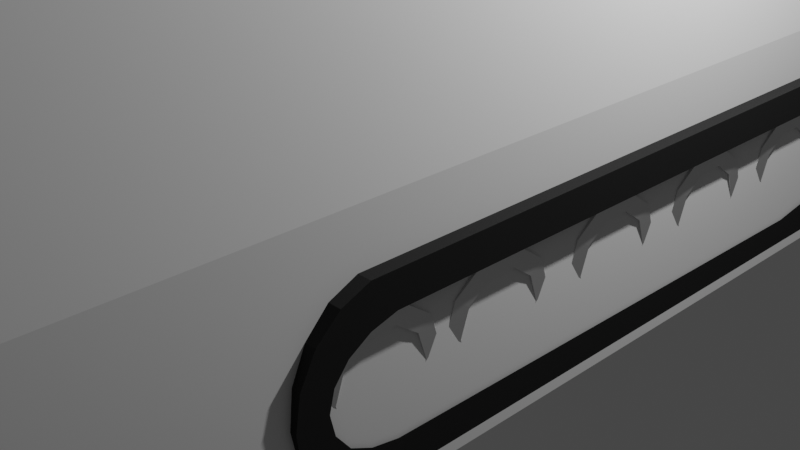 # Source: GGJ_TractorBLEND.blend  (saved by Blender 2.91.10; exported with 4.5.12 LTS)
import bpy
from mathutils import Matrix  # noqa: F401  (used for matrix-valued properties, if any)

bpy.ops.wm.read_factory_settings(use_empty=True)
scene = bpy.context.scene
scene.name = 'Scene'

# ---- collections
col_collection = bpy.data.collections.new('Collection'); scene.collection.children.link(col_collection)

# ---- images (referenced by path relative to the original .blend; pixels are not part of the script)
import os
ASSET_DIR = os.environ.get("B2B_ASSET_DIR", "")  # directory of the original .blend (textures are referenced by path, not embedded)
HERE = os.path.dirname(os.path.abspath(__file__))  # packed textures are extracted next to this script under _unpacked/

def load_image(name, relpath, width, height, colorspace="sRGB"):
    """Load a texture the original file referenced (path relative to the .blend, or extracted next to this script)."""
    p = next((c for c in (os.path.join(HERE, relpath), os.path.join(ASSET_DIR, relpath)) if relpath and os.path.exists(c)), "")
    if p:
        img = bpy.data.images.load(p, check_existing=True)
        img.name = name
    else:  # same state as the original file: an image datablock whose file is absent (Cycles renders it pink)
        img = bpy.data.images.new(name, width, height)
        img.source = "FILE"
        img.filepath = "//" + (relpath or name)
    img.colorspace_settings.name = colorspace
    return img
img_ggj_tractordifftex_png = load_image('GGJ_TractorDiffTEX.png', 'GGJ_TractorDiffTEX.png', 1024, 1024, 'sRGB')

# ---- materials (node trees are filled in below, after node groups)
mat_material = bpy.data.materials.new('Material')
mat_material.alpha_threshold = 0.0
mat_material.use_transparent_shadow = False
mat_material.line_color = (0.0, 0.0, 0.0, 1.0)
mat_uppertractor = bpy.data.materials.new('UpperTractor')
mat_uppertractor.use_transparent_shadow = False
mat_lowertractor = bpy.data.materials.new('LowerTractor')
mat_lowertractor.use_transparent_shadow = False
mat_rims = bpy.data.materials.new('Rims')
mat_rims.use_transparent_shadow = False
mat_tracks = bpy.data.materials.new('Tracks')
mat_tracks.use_transparent_shadow = False

# ---- material node trees
mat_material.use_nodes = True; mat_material.node_tree.nodes.clear()
_N = mat_material.node_tree.nodes; _L = mat_material.node_tree.links
n0 = _N.new('ShaderNodeOutputMaterial'); n0.name = 'Material Output'; n0.location = (300, 300)
n1 = _N.new('ShaderNodeBsdfPrincipled'); n1.name = 'Principled BSDF'; n1.location = (10, 300)
n1.distribution = 'GGX'
n1.subsurface_method = 'BURLEY'
n1.inputs[2].default_value = 0.4
n1.inputs[3].default_value = 1.45
n1.inputs[27].default_value = (0.0, 0.0, 0.0, 1.0)
n1.inputs[28].default_value = 1.0
_L.new(n1.outputs[0], n0.inputs[0])
n0.is_active_output = True
mat_uppertractor.use_nodes = True; mat_uppertractor.node_tree.nodes.clear()
_N = mat_uppertractor.node_tree.nodes; _L = mat_uppertractor.node_tree.links
n0 = _N.new('ShaderNodeBsdfPrincipled'); n0.name = 'Principled BSDF'; n0.location = (10, 300)
n0.distribution = 'GGX'
n0.subsurface_method = 'BURLEY'
n0.inputs[3].default_value = 1.45
n0.inputs[27].default_value = (0.0, 0.0, 0.0, 1.0)
n0.inputs[28].default_value = 1.0
n1 = _N.new('ShaderNodeOutputMaterial'); n1.name = 'Material Output'; n1.location = (300, 300)
n2 = _N.new('ShaderNodeTexImage'); n2.name = 'Image Texture'; n2.location = (-280, 280)
n2.image = img_ggj_tractordifftex_png
_L.new(n0.outputs[0], n1.inputs[0])
_L.new(n2.outputs[0], n0.inputs[0])
n1.is_active_output = True
mat_lowertractor.use_nodes = True; mat_lowertractor.node_tree.nodes.clear()
_N = mat_lowertractor.node_tree.nodes; _L = mat_lowertractor.node_tree.links
n0 = _N.new('ShaderNodeBsdfPrincipled'); n0.name = 'Principled BSDF'; n0.location = (10, 300)
n0.distribution = 'GGX'
n0.subsurface_method = 'BURLEY'
n0.inputs[0].default_value = (0.008076, 0.008076, 0.008076, 1.0)
n0.inputs[2].default_value = 0.8688
n0.inputs[3].default_value = 1.45
n0.inputs[13].default_value = 0.4787
n0.inputs[27].default_value = (0.0, 0.0, 0.0, 1.0)
n0.inputs[28].default_value = 1.0
n1 = _N.new('ShaderNodeOutputMaterial'); n1.name = 'Material Output'; n1.location = (300, 300)
_L.new(n0.outputs[0], n1.inputs[0])
n1.is_active_output = True
mat_rims.use_nodes = True; mat_rims.node_tree.nodes.clear()
_N = mat_rims.node_tree.nodes; _L = mat_rims.node_tree.links
n0 = _N.new('ShaderNodeBsdfPrincipled'); n0.name = 'Principled BSDF'; n0.location = (10, 300)
n0.distribution = 'GGX'
n0.subsurface_method = 'BURLEY'
n0.inputs[1].default_value = 0.9078
n0.inputs[2].default_value = 0.3865
n0.inputs[3].default_value = 1.45
n0.inputs[13].default_value = 0.6773
n0.inputs[27].default_value = (0.0, 0.0, 0.0, 1.0)
n0.inputs[28].default_value = 1.0
n1 = _N.new('ShaderNodeOutputMaterial'); n1.name = 'Material Output'; n1.location = (300, 300)
_L.new(n0.outputs[0], n1.inputs[0])
n1.is_active_output = True
mat_tracks.use_nodes = True; mat_tracks.node_tree.nodes.clear()
_N = mat_tracks.node_tree.nodes; _L = mat_tracks.node_tree.links
n0 = _N.new('ShaderNodeBsdfPrincipled'); n0.name = 'Principled BSDF'; n0.location = (10, 300)
n0.distribution = 'GGX'
n0.subsurface_method = 'BURLEY'
n0.inputs[0].default_value = (0.01739, 0.01739, 0.01739, 1.0)
n0.inputs[2].default_value = 0.9539
n0.inputs[3].default_value = 1.45
n0.inputs[13].default_value = 0.1738
n0.inputs[27].default_value = (0.0, 0.0, 0.0, 1.0)
n0.inputs[28].default_value = 1.0
n1 = _N.new('ShaderNodeOutputMaterial'); n1.name = 'Material Output'; n1.location = (300, 300)
_L.new(n0.outputs[0], n1.inputs[0])
n1.is_active_output = True

# ---- world
world_world = bpy.data.worlds.new('World'); scene.world = world_world
world_world.use_nodes = True; world_world.node_tree.nodes.clear()
_N = world_world.node_tree.nodes; _L = world_world.node_tree.links
n0 = _N.new('ShaderNodeOutputWorld'); n0.name = 'World Output'; n0.location = (300, 300)
n1 = _N.new('ShaderNodeBackground'); n1.name = 'Background'; n1.location = (10, 300)
n1.inputs[0].default_value = (0.05088, 0.05088, 0.05088, 1.0)
_L.new(n1.outputs[0], n0.inputs[0])
n0.is_active_output = True
world_world.color = (0.05088, 0.05088, 0.05088)
world_world.use_sun_shadow = False
world_world.sun_shadow_jitter_overblur = 0.0

# ---- cameras
cam_camera = bpy.data.cameras.new('Camera')
cam_camera.clip_end = 100.0
cam_camera.ortho_scale = 7.314

# ---- lights
light_light = bpy.data.lights.new('Light', 'POINT')
light_light.transmission_factor = 0.0
light_light.energy = 1000.0
light_light.shadow_soft_size = 0.1
light_light.shadow_maximum_resolution = 0.006
light_light.use_absolute_resolution = True

# ---- meshes
me_cube = bpy.data.meshes.new('Cube')
me_cube.from_pydata([(2.839, 5.677, 2.124), (3.0, 6.0, 0.0), (2.839, -5.677, 2.124), (3.0, -6.0, 0.0), (-2.839, 5.677, 2.124), (-3.0, 6.0, 0.0), (-2.839, -5.677, 2.124), (-3.0, -6.0, 0.0), (2.446, 5.034, 4.261), (2.446, -5.125, 4.261), (-2.634, 5.034, 4.261), (-2.634, -5.125, 4.261)], [], [(0, 4, 10, 8), (3, 2, 6, 7), (7, 6, 4, 5), (5, 1, 3, 7), (1, 0, 2, 3), (5, 4, 0, 1), (8, 10, 11, 9), (6, 2, 9, 11), (4, 6, 11, 10), (2, 0, 8, 9)])
_uv = me_cube.uv_layers.new(name='UVMap')
_uv.uv.foreach_set('vector', [0.5112, 0.5, 0.5112, 0.25, 0.625, 0.25, 0.625, 0.5, 0.375, 0.75, 0.5112, 0.75, 0.5112, 1.0, 0.375, 1.0, 0.375, 0.0, 0.5112, 0.0, 0.5112, 0.25, 0.375, 0.25, 0.125, 0.5, 0.375, 0.5, 0.375, 0.75, 0.125, 0.75, 0.375, 0.5, 0.5112, 0.5, 0.5112, 0.75, 0.375, 0.75, 0.375, 0.25, 0.5112, 0.25, 0.5112, 0.5, 0.375, 0.5, 0.625, 0.5, 0.875, 0.5, 0.875, 0.75, 0.625, 0.75, 0.5112, 1.0, 0.5112, 0.75, 0.625, 0.75, 0.625, 1.0, 0.5112, 0.25, 0.5112, 0.0, 0.625, 0.0, 0.625, 0.25, 0.5112, 0.75, 0.5112, 0.5, 0.625, 0.5, 0.625, 0.75])
me_cube.materials.append(mat_material)
me_cube.use_remesh_preserve_volume = False
me_cube.use_remesh_preserve_attributes = False
me_cube.use_mirror_vertex_groups = False
me_cube.update()
me_cube_001 = bpy.data.meshes.new('Cube.001')
me_cube_001.from_pydata([(7.857e-17, -3.894, 2.157), (7.857e-17, 3.186, 2.306), (1.817, 3.186, 2.306), (1.817, -3.894, 2.157), (1.74, -3.474, 0.6739), (1.817, -3.948, 1.803), (1.74, 3.308, 0.6739), (1.817, 3.428, 1.803), (0.0, 3.308, 0.6739), (0.0, 3.428, 1.803), (0.0, -3.474, 0.6739), (0.0, -3.948, 1.803), (7.857e-17, 3.799, 2.306), (1.817, 3.799, 2.306), (1.817, 3.812, 1.803), (0.0, 3.812, 1.803), (1.817, 3.428, 0.8204), (1.817, -3.64, 0.8204), (0.0, -3.64, 0.8204), (0.0, 3.428, 0.8204), (0.0, -4.003, 2.062), (0.0, -0.9826, 2.123), (1.919, -0.9826, 2.123), (1.919, -4.003, 2.062), (0.0, 3.799, 2.211), (1.919, 3.799, 2.211), (0.0, -0.1961, 2.138), (1.919, -0.1961, 2.138), (0.0, -4.125, 2.334), (0.0, -0.9826, 2.409), (1.919, -0.9826, 2.409), (1.919, -4.125, 2.334), (0.0, -3.437, 4.615), (0.0, -1.149, 4.644), (1.662, -1.149, 4.644), (1.662, -3.437, 4.615), (0.0, -3.261, 4.816), (0.0, -1.326, 4.965), (1.504, -1.326, 4.959), (1.577, -3.261, 4.83), (0.0, -1.005, 3.344), (1.919, -1.005, 3.344), (0.0, -0.2186, 3.358), (1.919, -0.2186, 3.358), (0.0, -0.9328, 3.533), (1.736, -0.9328, 3.533), (0.0, -0.2979, 3.485), (1.736, -0.2979, 3.485), (0.0, 3.862, 2.999), (1.919, 3.862, 2.999), (0.0, -0.1961, 2.957), (1.919, -0.1961, 2.957), (0.0, 3.586, 4.857), (1.64, 3.586, 4.857), (0.0, -0.1637, 4.823), (1.64, -0.1637, 4.823), (2.924, -2.361, 0.8548), (2.924, -2.466, 1.179), (2.924, -2.742, 1.379), (2.924, -3.083, 1.379), (2.924, -3.358, 1.179), (2.924, -3.464, 0.8548), (2.924, -3.358, 0.5307), (2.924, -3.083, 0.3303), (2.924, -2.742, 0.3303), (2.924, -2.466, 0.5307), (2.924, -1.237, 0.8548), (2.924, -1.342, 1.179), (2.924, -1.618, 1.379), (2.924, -1.959, 1.379), (2.924, -2.235, 1.179), (2.924, -2.34, 0.8548), (2.924, -2.235, 0.5307), (2.924, -1.959, 0.3303), (2.924, -1.618, 0.3303), (2.924, -1.342, 0.5307), (2.924, 0.07145, 0.8548), (2.924, -0.03388, 1.179), (2.924, -0.3096, 1.379), (2.924, -0.6505, 1.379), (2.924, -0.9263, 1.179), (2.924, -1.032, 0.8548), (2.924, -0.9263, 0.5307), (2.924, -0.6505, 0.3303), (2.924, -0.3096, 0.3303), (2.924, -0.03388, 0.5307), (2.924, 2.662, 0.8548), (2.924, 2.557, 1.179), (2.924, 2.281, 1.379), (2.924, 1.94, 1.379), (2.924, 1.664, 1.179), (2.924, 1.559, 0.8548), (2.924, 1.664, 0.5307), (2.924, 1.94, 0.3303), (2.924, 2.281, 0.3303), (2.924, 2.557, 0.5307), (2.924, 1.367, 0.8548), (2.924, 1.261, 1.179), (2.924, 0.9857, 1.379), (2.924, 0.6448, 1.379), (2.924, 0.3691, 1.179), (2.924, 0.2637, 0.8548), (2.924, 0.3691, 0.5307), (2.924, 0.6448, 0.3303), (2.924, 0.9857, 0.3303), (2.924, 1.261, 0.5307), (2.924, 3.784, 0.9207), (2.924, 3.506, 1.09), (2.924, 3.431, 1.406), (2.924, 3.185, 1.194), (2.924, 2.861, 1.221), (2.924, 2.986, 0.9207), (2.924, 2.861, 0.6208), (2.924, 3.185, 0.6471), (2.924, 3.431, 0.4355), (2.924, 3.506, 0.7516), (2.993, 4.025, 0.978), (2.993, 3.98, 1.262), (2.993, 3.85, 1.49), (2.993, 3.65, 1.626), (2.993, 3.405, 1.679), (2.993, -3.049, 1.679), (2.993, -3.293, 1.578), (2.993, -3.493, 1.389), (2.993, -3.623, 1.134), (2.993, -3.668, 0.8433), (2.993, -3.623, 0.5529), (2.993, -3.493, 0.2976), (2.993, -3.298, 0.1512), (2.993, -3.044, 0.07735), (2.993, 2.254, 0.007256), (2.993, 3.65, 0.3169), (2.993, 3.85, 0.4391), (2.993, 3.98, 0.6944), (2.581, -2.361, 0.8548), (2.581, -2.466, 1.179), (2.581, -2.742, 1.379), (2.581, -3.083, 1.379), (2.581, -3.358, 1.179), (2.581, -3.464, 0.8548), (2.581, -3.358, 0.5307), (2.581, -3.083, 0.3303), (2.581, -2.742, 0.3303), (2.581, -2.466, 0.5307), (2.581, -1.237, 0.8548), (2.581, -1.342, 1.179), (2.581, -1.618, 1.379), (2.581, -1.959, 1.379), (2.581, -2.235, 1.179), (2.581, -2.34, 0.8548), (2.581, -2.235, 0.5307), (2.581, -1.959, 0.3303), (2.581, -1.618, 0.3303), (2.581, -1.342, 0.5307), (2.581, 0.07145, 0.8548), (2.581, -0.03388, 1.179), (2.581, -0.3096, 1.379), (2.581, -0.6505, 1.379), (2.581, -0.9263, 1.179), (2.581, -1.032, 0.8548), (2.581, -0.9263, 0.5307), (2.581, -0.6505, 0.3303), (2.581, -0.3096, 0.3303), (2.581, -0.03388, 0.5307), (2.581, 2.662, 0.8548), (2.581, 2.557, 1.179), (2.581, 2.281, 1.379), (2.581, 1.94, 1.379), (2.581, 1.664, 1.179), (2.581, 1.559, 0.8548), (2.581, 1.664, 0.5307), (2.581, 1.94, 0.3303), (2.581, 2.281, 0.3303), (2.581, 2.557, 0.5307), (2.581, 1.367, 0.8548), (2.581, 1.261, 1.179), (2.581, 0.9857, 1.379), (2.581, 0.6448, 1.379), (2.581, 0.3691, 1.179), (2.581, 0.2637, 0.8548), (2.581, 0.3691, 0.5307), (2.581, 0.6448, 0.3303), (2.581, 0.9857, 0.3303), (2.581, 1.261, 0.5307), (2.581, 3.784, 0.9207), (2.581, 3.506, 1.09), (2.581, 3.431, 1.406), (2.581, 3.185, 1.194), (2.581, 2.861, 1.221), (2.581, 2.986, 0.9207), (2.581, 2.861, 0.6208), (2.581, 3.185, 0.6471), (2.581, 3.431, 0.4355), (2.581, 3.506, 0.7516), (2.432, -2.792, 0.8548), (2.432, -2.815, 0.9255), (2.432, -2.875, 0.9692), (2.432, -2.949, 0.9692), (2.432, -3.009, 0.9255), (2.432, -3.032, 0.8548), (2.432, -3.009, 0.7841), (2.432, -2.949, 0.7404), (2.432, -2.875, 0.7404), (2.432, -2.815, 0.7841), (2.432, -1.668, 0.8548), (2.432, -1.691, 0.9255), (2.432, -1.751, 0.9692), (2.432, -1.826, 0.9692), (2.432, -1.886, 0.9255), (2.432, -1.909, 0.8548), (2.432, -1.886, 0.7841), (2.432, -1.826, 0.7404), (2.432, -1.751, 0.7404), (2.432, -1.691, 0.7841), (2.432, -0.3598, 0.8548), (2.432, -0.3827, 0.9255), (2.432, -0.4429, 0.9692), (2.432, -0.5172, 0.9692), (2.432, -0.5774, 0.9255), (2.432, -0.6004, 0.8548), (2.432, -0.5774, 0.7841), (2.432, -0.5172, 0.7404), (2.432, -0.4429, 0.7404), (2.432, -0.3827, 0.7841), (2.432, 2.231, 0.8548), (2.432, 2.208, 0.9255), (2.432, 2.148, 0.9692), (2.432, 2.073, 0.9692), (2.432, 2.013, 0.9255), (2.432, 1.99, 0.8548), (2.432, 2.013, 0.7841), (2.432, 2.073, 0.7404), (2.432, 2.148, 0.7404), (2.432, 2.208, 0.7841), (2.432, 0.9356, 0.8548), (2.432, 0.9126, 0.9255), (2.432, 0.8524, 0.9692), (2.432, 0.7781, 0.9692), (2.432, 0.7179, 0.9255), (2.432, 0.695, 0.8548), (2.432, 0.7179, 0.7841), (2.432, 0.7781, 0.7404), (2.432, 0.8524, 0.7404), (2.432, 0.9126, 0.7841), (2.432, 3.385, 0.9207), (2.432, 3.358, 0.9821), (2.432, 3.308, 1.027), (2.432, 3.241, 1.02), (2.432, 3.183, 0.9862), (2.432, 3.169, 0.9207), (2.432, 3.183, 0.8553), (2.432, 3.241, 0.8214), (2.432, 3.308, 0.8149), (2.432, 3.358, 0.8594), (1.407, -2.792, 0.8548), (1.407, -2.815, 0.9255), (1.407, -2.875, 0.9692), (1.407, -2.949, 0.9692), (1.407, -3.009, 0.9255), (1.407, -3.032, 0.8548), (1.407, -3.009, 0.7841), (1.407, -2.949, 0.7404), (1.407, -2.875, 0.7404), (1.407, -2.815, 0.7841), (1.407, -1.668, 0.8548), (1.407, -1.691, 0.9255), (1.407, -1.751, 0.9692), (1.407, -1.826, 0.9692), (1.407, -1.886, 0.9255), (1.407, -1.909, 0.8548), (1.407, -1.886, 0.7841), (1.407, -1.826, 0.7404), (1.407, -1.751, 0.7404), (1.407, -1.691, 0.7841), (1.407, -0.3598, 0.8548), (1.407, -0.3827, 0.9255), (1.407, -0.4429, 0.9692), (1.407, -0.5172, 0.9692), (1.407, -0.5774, 0.9255), (1.407, -0.6004, 0.8548), (1.407, -0.5774, 0.7841), (1.407, -0.5172, 0.7404), (1.407, -0.4429, 0.7404), (1.407, -0.3827, 0.7841), (1.407, 2.231, 0.8548), (1.407, 2.208, 0.9255), (1.407, 2.148, 0.9692), (1.407, 2.073, 0.9692), (1.407, 2.013, 0.9255), (1.407, 1.99, 0.8548), (1.407, 2.013, 0.7841), (1.407, 2.073, 0.7404), (1.407, 2.148, 0.7404), (1.407, 2.208, 0.7841), (1.407, 0.9356, 0.8548), (1.407, 0.9126, 0.9255), (1.407, 0.8524, 0.9692), (1.407, 0.7781, 0.9692), (1.407, 0.7179, 0.9255), (1.407, 0.695, 0.8548), (1.407, 0.7179, 0.7841), (1.407, 0.7781, 0.7404), (1.407, 0.8524, 0.7404), (1.407, 0.9126, 0.7841), (1.407, 3.385, 0.9207), (1.407, 3.36, 0.9838), (1.407, 3.308, 1.027), (1.407, 3.24, 1.023), (1.407, 3.183, 0.9862), (1.407, 3.166, 0.9207), (1.407, 3.183, 0.8553), (1.407, 3.24, 0.8187), (1.407, 3.308, 0.8149), (1.407, 3.36, 0.8577), (1.825, 4.025, 0.978), (1.825, 3.98, 1.262), (1.825, 3.85, 1.49), (1.825, 3.65, 1.626), (1.825, 3.405, 1.679), (1.825, -3.049, 1.679), (1.825, -3.293, 1.578), (1.825, -3.493, 1.389), (1.825, -3.623, 1.134), (1.825, -3.668, 0.8433), (1.825, -3.623, 0.5529), (1.825, -3.493, 0.2976), (1.825, -3.298, 0.1512), (1.825, -3.044, 0.07735), (1.825, 2.254, 0.007256), (1.825, 3.65, 0.3169), (1.825, 3.85, 0.4391), (1.825, 3.98, 0.6944), (2.937, -2.517, 0.8548), (2.937, -2.592, 1.087), (2.937, -2.79, 1.231), (2.937, -3.034, 1.231), (2.937, -3.232, 1.087), (2.937, -3.307, 0.8548), (2.937, -3.232, 0.6225), (2.937, -3.034, 0.4789), (2.937, -2.79, 0.4789), (2.937, -2.592, 0.6225), (2.937, -1.393, 0.8548), (2.937, -1.469, 1.087), (2.937, -1.666, 1.231), (2.937, -1.911, 1.231), (2.937, -2.108, 1.087), (2.937, -2.184, 0.8548), (2.937, -2.108, 0.6225), (2.937, -1.911, 0.4789), (2.937, -1.666, 0.4789), (2.937, -1.469, 0.6225), (2.937, -0.08477, 0.8548), (2.937, -0.1603, 1.087), (2.937, -0.3579, 1.231), (2.937, -0.6022, 1.231), (2.937, -0.7999, 1.087), (2.937, -0.8754, 0.8548), (2.937, -0.7999, 0.6225), (2.937, -0.6022, 0.4789), (2.937, -0.3579, 0.4789), (2.937, -0.1603, 0.6225), (2.937, 2.506, 0.8548), (2.937, 2.43, 1.087), (2.937, 2.233, 1.231), (2.937, 1.988, 1.231), (2.937, 1.791, 1.087), (2.937, 1.715, 0.8548), (2.937, 1.791, 0.6225), (2.937, 1.988, 0.4789), (2.937, 2.233, 0.4789), (2.937, 2.43, 0.6225), (2.937, 1.211, 0.8548), (2.937, 1.135, 1.087), (2.937, 0.9374, 1.231), (2.937, 0.6931, 1.231), (2.937, 0.4955, 1.087), (2.937, 0.42, 0.8548), (2.937, 0.4955, 0.6225), (2.937, 0.6931, 0.4789), (2.937, 0.9374, 0.4789), (2.937, 1.135, 0.6225), (2.937, 3.639, 0.9207), (2.937, 3.44, 1.042), (2.937, 3.386, 1.269), (2.937, 3.21, 1.117), (2.937, 2.978, 1.136), (2.937, 3.067, 0.9207), (2.937, 2.978, 0.7058), (2.937, 3.21, 0.7246), (2.937, 3.386, 0.5729), (2.937, 3.44, 0.7995), (2.852, -2.517, 0.8548), (2.852, -2.592, 1.087), (2.852, -2.79, 1.231), (2.852, -3.034, 1.231), (2.852, -3.232, 1.087), (2.852, -3.307, 0.8548), (2.852, -3.232, 0.6225), (2.852, -3.034, 0.4789), (2.852, -2.79, 0.4789), (2.852, -2.592, 0.6225), (2.852, -1.393, 0.8548), (2.852, -1.469, 1.087), (2.852, -1.666, 1.231), (2.852, -1.911, 1.231), (2.852, -2.108, 1.087), (2.852, -2.184, 0.8548), (2.852, -2.108, 0.6225), (2.852, -1.911, 0.4789), (2.852, -1.666, 0.4789), (2.852, -1.469, 0.6225), (2.852, -0.08477, 0.8548), (2.852, -0.1603, 1.087), (2.852, -0.3579, 1.231), (2.852, -0.6022, 1.231), (2.852, -0.7999, 1.087), (2.852, -0.8754, 0.8548), (2.852, -0.7999, 0.6225), (2.852, -0.6022, 0.4789), (2.852, -0.3579, 0.4789), (2.852, -0.1603, 0.6225), (2.852, 2.506, 0.8548), (2.852, 2.43, 1.087), (2.852, 2.233, 1.231), (2.852, 1.988, 1.231), (2.852, 1.791, 1.087), (2.852, 1.715, 0.8548), (2.852, 1.791, 0.6225), (2.852, 1.988, 0.4789), (2.852, 2.233, 0.4789), (2.852, 2.43, 0.6225), (2.852, 1.211, 0.8548), (2.852, 1.135, 1.087), (2.852, 0.9374, 1.231), (2.852, 0.6931, 1.231), (2.852, 0.4955, 1.087), (2.852, 0.42, 0.8548), (2.852, 0.4955, 0.6225), (2.852, 0.6931, 0.4789), (2.852, 0.9374, 0.4789), (2.852, 1.135, 0.6225), (2.852, 3.639, 0.9207), (2.852, 3.44, 1.042), (2.852, 3.386, 1.269), (2.852, 3.21, 1.117), (2.852, 2.978, 1.136), (2.852, 3.067, 0.9207), (2.852, 2.978, 0.7058), (2.852, 3.21, 0.7246), (2.852, 3.386, 0.5729), (2.852, 3.44, 0.7995), (2.852, -2.912, 0.8548), (2.852, -1.789, 0.8548), (2.852, -0.4801, 0.8548), (2.852, 2.111, 0.8548), (2.852, 0.8153, 0.8548), (2.852, 3.273, 0.9207), (2.993, 3.75, 0.9481), (2.993, 3.708, 1.123), (2.993, 3.587, 1.264), (2.993, 3.401, 1.348), (2.993, 3.174, 1.381), (2.993, -2.826, 1.381), (2.993, -3.053, 1.319), (2.993, -3.239, 1.202), (2.993, -3.36, 1.044), (2.993, -3.402, 0.8649), (2.993, -3.36, 0.6855), (2.993, -3.239, 0.5278), (2.993, -3.058, 0.4373), (2.993, -2.821, 0.3917), (2.993, 2.103, 0.3484), (2.993, 3.401, 0.5397), (2.993, 3.587, 0.6152), (2.993, 3.708, 0.7729), (1.819, 3.75, 0.9481), (1.819, 3.708, 1.123), (1.819, 3.587, 1.264), (1.819, 3.401, 1.348), (1.819, 3.174, 1.381), (1.819, -2.826, 1.381), (1.819, -3.053, 1.319), (1.819, -3.239, 1.202), (1.819, -3.36, 1.044), (1.819, -3.402, 0.8649), (1.819, -3.36, 0.6855), (1.819, -3.239, 0.5278), (1.819, -3.058, 0.4373), (1.819, -2.821, 0.3917), (1.819, 2.103, 0.3484), (1.819, 3.401, 0.5397), (1.819, 3.587, 0.6152), (1.819, 3.708, 0.7729)], [], [(11, 5, 3, 0), (19, 9, 7, 16), (16, 7, 5, 17), (5, 7, 2, 3), (8, 6, 4, 10), (9, 11, 0, 1), (9, 1, 12, 15), (14, 15, 12, 13), (17, 5, 11, 18), (2, 1, 0, 3), (1, 2, 13, 12), (7, 9, 15, 14), (2, 7, 14, 13), (4, 17, 18, 10), (6, 16, 17, 4), (8, 19, 16, 6), (20, 23, 31, 28), (26, 27, 51, 50), (27, 26, 42, 43), (31, 30, 34, 35), (22, 21, 29, 30), (23, 22, 30, 31), (34, 33, 37, 38), (28, 31, 35, 32), (30, 29, 33, 34), (38, 37, 36, 39), (35, 34, 38, 39), (32, 35, 39, 36), (41, 43, 47, 45), (21, 22, 41, 40), (22, 27, 43, 41), (44, 45, 47, 46), (40, 41, 45, 44), (43, 42, 46, 47), (51, 49, 53, 55), (27, 25, 49, 51), (25, 24, 48, 49), (54, 55, 53, 52), (49, 48, 52, 53), (50, 51, 55, 54), (22, 23, 20, 21), (21, 26, 27, 22), (26, 24, 25, 27), (84, 83, 161, 162), (58, 57, 135, 136), (111, 110, 188, 189), (85, 84, 162, 163), (59, 58, 136, 137), (112, 111, 189, 190), (76, 85, 163, 154), (60, 59, 137, 138), (113, 112, 190, 191), (87, 86, 164, 165), (61, 60, 138, 139), (114, 113, 191, 192), (88, 87, 165, 166), (62, 61, 139, 140), (115, 114, 192, 193), (89, 88, 166, 167), (63, 62, 140, 141), (106, 115, 193, 184), (90, 89, 167, 168), (64, 63, 141, 142), (91, 90, 168, 169), (65, 64, 142, 143), (92, 91, 169, 170), (56, 65, 143, 134), (93, 92, 170, 171), (67, 66, 144, 145), (94, 93, 171, 172), (68, 67, 145, 146), (95, 94, 172, 173), (69, 68, 146, 147), (86, 95, 173, 164), (70, 69, 147, 148), (97, 96, 174, 175), (71, 70, 148, 149), (98, 97, 175, 176), (72, 71, 149, 150), (99, 98, 176, 177), (73, 72, 150, 151), (100, 99, 177, 178), (74, 73, 151, 152), (101, 100, 178, 179), (75, 74, 152, 153), (102, 101, 179, 180), (66, 75, 153, 144), (103, 102, 180, 181), (77, 76, 154, 155), (104, 103, 181, 182), (78, 77, 155, 156), (105, 104, 182, 183), (79, 78, 156, 157), (96, 105, 183, 174), (80, 79, 157, 158), (107, 106, 184, 185), (81, 80, 158, 159), (108, 107, 185, 186), (82, 81, 159, 160), (109, 108, 186, 187), (83, 82, 160, 161), (57, 56, 134, 135), (110, 109, 187, 188), (189, 188, 248, 249), (163, 162, 222, 223), (137, 136, 196, 197), (190, 189, 249, 250), (154, 163, 223, 214), (138, 137, 197, 198), (191, 190, 250, 251), (165, 164, 224, 225), (139, 138, 198, 199), (192, 191, 251, 252), (166, 165, 225, 226), (140, 139, 199, 200), (193, 192, 252, 253), (167, 166, 226, 227), (141, 140, 200, 201), (184, 193, 253, 244), (168, 167, 227, 228), (142, 141, 201, 202), (169, 168, 228, 229), (143, 142, 202, 203), (170, 169, 229, 230), (134, 143, 203, 194), (171, 170, 230, 231), (145, 144, 204, 205), (172, 171, 231, 232), (146, 145, 205, 206), (173, 172, 232, 233), (147, 146, 206, 207), (164, 173, 233, 224), (148, 147, 207, 208), (175, 174, 234, 235), (149, 148, 208, 209), (176, 175, 235, 236), (150, 149, 209, 210), (177, 176, 236, 237), (151, 150, 210, 211), (178, 177, 237, 238), (152, 151, 211, 212), (179, 178, 238, 239), (153, 152, 212, 213), (180, 179, 239, 240), (144, 153, 213, 204), (181, 180, 240, 241), (155, 154, 214, 215), (182, 181, 241, 242), (156, 155, 215, 216), (183, 182, 242, 243), (157, 156, 216, 217), (174, 183, 243, 234), (158, 157, 217, 218), (185, 184, 244, 245), (159, 158, 218, 219), (186, 185, 245, 246), (160, 159, 219, 220), (187, 186, 246, 247), (161, 160, 220, 221), (135, 134, 194, 195), (188, 187, 247, 248), (162, 161, 221, 222), (136, 135, 195, 196), (224, 233, 293, 284), (208, 207, 267, 268), (235, 234, 294, 295), (209, 208, 268, 269), (236, 235, 295, 296), (210, 209, 269, 270), (237, 236, 296, 297), (211, 210, 270, 271), (238, 237, 297, 298), (212, 211, 271, 272), (239, 238, 298, 299), (213, 212, 272, 273), (240, 239, 299, 300), (204, 213, 273, 264), (241, 240, 300, 301), (215, 214, 274, 275), (242, 241, 301, 302), (216, 215, 275, 276), (243, 242, 302, 303), (217, 216, 276, 277), (234, 243, 303, 294), (218, 217, 277, 278), (245, 244, 304, 305), (219, 218, 278, 279), (246, 245, 305, 306), (220, 219, 279, 280), (247, 246, 306, 307), (221, 220, 280, 281), (195, 194, 254, 255), (248, 247, 307, 308), (222, 221, 281, 282), (196, 195, 255, 256), (249, 248, 308, 309), (223, 222, 282, 283), (197, 196, 256, 257), (250, 249, 309, 310), (214, 223, 283, 274), (198, 197, 257, 258), (251, 250, 310, 311), (225, 224, 284, 285), (199, 198, 258, 259), (252, 251, 311, 312), (226, 225, 285, 286), (200, 199, 259, 260), (253, 252, 312, 313), (227, 226, 286, 287), (201, 200, 260, 261), (244, 253, 313, 304), (228, 227, 287, 288), (202, 201, 261, 262), (229, 228, 288, 289), (203, 202, 262, 263), (230, 229, 289, 290), (194, 203, 263, 254), (231, 230, 290, 291), (205, 204, 264, 265), (232, 231, 291, 292), (206, 205, 265, 266), (233, 232, 292, 293), (207, 206, 266, 267), (131, 130, 328, 329), (124, 123, 321, 322), (117, 116, 314, 315), (132, 131, 329, 330), (125, 124, 322, 323), (118, 117, 315, 316), (133, 132, 330, 331), (126, 125, 323, 324), (119, 118, 316, 317), (116, 133, 331, 314), (127, 126, 324, 325), (120, 119, 317, 318), (128, 127, 325, 326), (121, 120, 318, 319), (129, 128, 326, 327), (122, 121, 319, 320), (130, 129, 327, 328), (123, 122, 320, 321), (83, 84, 360, 359), (57, 58, 334, 333), (110, 111, 387, 386), (84, 85, 361, 360), (58, 59, 335, 334), (111, 112, 388, 387), (85, 76, 352, 361), (59, 60, 336, 335), (112, 113, 389, 388), (86, 87, 363, 362), (60, 61, 337, 336), (113, 114, 390, 389), (87, 88, 364, 363), (61, 62, 338, 337), (114, 115, 391, 390), (88, 89, 365, 364), (62, 63, 339, 338), (115, 106, 382, 391), (89, 90, 366, 365), (63, 64, 340, 339), (90, 91, 367, 366), (64, 65, 341, 340), (91, 92, 368, 367), (65, 56, 332, 341), (92, 93, 369, 368), (66, 67, 343, 342), (93, 94, 370, 369), (67, 68, 344, 343), (94, 95, 371, 370), (68, 69, 345, 344), (95, 86, 362, 371), (69, 70, 346, 345), (96, 97, 373, 372), (70, 71, 347, 346), (97, 98, 374, 373), (71, 72, 348, 347), (98, 99, 375, 374), (72, 73, 349, 348), (99, 100, 376, 375), (73, 74, 350, 349), (100, 101, 377, 376), (74, 75, 351, 350), (101, 102, 378, 377), (75, 66, 342, 351), (102, 103, 379, 378), (76, 77, 353, 352), (103, 104, 380, 379), (77, 78, 354, 353), (104, 105, 381, 380), (78, 79, 355, 354), (105, 96, 372, 381), (79, 80, 356, 355), (106, 107, 383, 382), (80, 81, 357, 356), (107, 108, 384, 383), (81, 82, 358, 357), (108, 109, 385, 384), (82, 83, 359, 358), (56, 57, 333, 332), (109, 110, 386, 385), (383, 384, 444, 443), (357, 358, 418, 417), (384, 385, 445, 444), (358, 359, 419, 418), (332, 333, 393, 392), (385, 386, 446, 445), (359, 360, 420, 419), (333, 334, 394, 393), (386, 387, 447, 446), (360, 361, 421, 420), (334, 335, 395, 394), (387, 388, 448, 447), (361, 352, 412, 421), (335, 336, 396, 395), (388, 389, 449, 448), (362, 363, 423, 422), (336, 337, 397, 396), (389, 390, 450, 449), (363, 364, 424, 423), (337, 338, 398, 397), (390, 391, 451, 450), (364, 365, 425, 424), (338, 339, 399, 398), (391, 382, 442, 451), (365, 366, 426, 425), (339, 340, 400, 399), (366, 367, 427, 426), (340, 341, 401, 400), (367, 368, 428, 427), (341, 332, 392, 401), (368, 369, 429, 428), (342, 343, 403, 402), (369, 370, 430, 429), (343, 344, 404, 403), (370, 371, 431, 430), (344, 345, 405, 404), (371, 362, 422, 431), (345, 346, 406, 405), (372, 373, 433, 432), (346, 347, 407, 406), (373, 374, 434, 433), (347, 348, 408, 407), (374, 375, 435, 434), (348, 349, 409, 408), (375, 376, 436, 435), (349, 350, 410, 409), (376, 377, 437, 436), (350, 351, 411, 410), (377, 378, 438, 437), (351, 342, 402, 411), (378, 379, 439, 438), (352, 353, 413, 412), (379, 380, 440, 439), (353, 354, 414, 413), (380, 381, 441, 440), (354, 355, 415, 414), (381, 372, 432, 441), (355, 356, 416, 415), (382, 383, 443, 442), (356, 357, 417, 416), (403, 404, 453), (413, 414, 454), (423, 424, 455), (433, 434, 456), (443, 444, 457), (393, 394, 452), (394, 395, 452), (395, 396, 452), (396, 397, 452), (397, 398, 452), (398, 399, 452), (399, 400, 452), (400, 401, 452), (401, 392, 452), (392, 393, 452), (404, 405, 453), (405, 406, 453), (406, 407, 453), (407, 408, 453), (408, 409, 453), (409, 410, 453), (410, 411, 453), (411, 402, 453), (402, 403, 453), (414, 415, 454), (415, 416, 454), (416, 417, 454), (417, 418, 454), (418, 419, 454), (419, 420, 454), (420, 421, 454), (421, 412, 454), (412, 413, 454), (424, 425, 455), (425, 426, 455), (426, 427, 455), (427, 428, 455), (428, 429, 455), (429, 430, 455), (430, 431, 455), (431, 422, 455), (422, 423, 455), (434, 435, 456), (435, 436, 456), (436, 437, 456), (437, 438, 456), (438, 439, 456), (439, 440, 456), (440, 441, 456), (441, 432, 456), (432, 433, 456), (444, 445, 457), (445, 446, 457), (446, 447, 457), (447, 448, 457), (448, 449, 457), (449, 450, 457), (450, 451, 457), (451, 442, 457), (442, 443, 457), (128, 129, 471, 470), (121, 122, 464, 463), (129, 130, 472, 471), (122, 123, 465, 464), (130, 131, 473, 472), (123, 124, 466, 465), (116, 117, 459, 458), (131, 132, 474, 473), (124, 125, 467, 466), (117, 118, 460, 459), (132, 133, 475, 474), (125, 126, 468, 467), (118, 119, 461, 460), (133, 116, 458, 475), (126, 127, 469, 468), (119, 120, 462, 461), (127, 128, 470, 469), (120, 121, 463, 462), (320, 319, 481, 482), (321, 320, 482, 483), (322, 321, 483, 484), (323, 322, 484, 485), (324, 323, 485, 486), (325, 324, 486, 487), (326, 325, 487, 488), (327, 326, 488, 489), (328, 327, 489, 490), (329, 328, 490, 491), (319, 318, 480, 481), (330, 329, 491, 492), (331, 330, 492, 493), (314, 331, 493, 476), (315, 314, 476, 477), (316, 315, 477, 478), (317, 316, 478, 479), (318, 317, 479, 480)])
me_cube_001.polygons.foreach_set('material_index', [1, 1, 1, 1, 1, 1, 1, 1, 1, 1, 1, 1, 1, 1, 1, 1, 0, 0, 0, 0, 0, 0, 0, 0, 0, 0, 0, 0, 0, 0, 0, 0, 0, 0, 0, 0, 0, 0, 0, 0, 0, 0, 0, 2, 2, 2, 2, 2, 2, 2, 2, 2, 2, 2, 2, 2, 2, 2, 2, 2, 2, 2, 2, 2, 2, 2, 2, 2, 2, 2, 2, 2, 2, 2, 2, 2, 2, 2, 2, 2, 2, 2, 2, 2, 2, 2, 2, 2, 2, 2, 2, 2, 2, 2, 2, 2, 2, 2, 2, 2, 2, 2, 2, 2, 2, 2, 2, 2, 2, 2, 2, 2, 2, 2, 2, 2, 2, 2, 2, 2, 2, 2, 2, 2, 2, 2, 2, 2, 2, 2, 2, 2, 2, 2, 2, 2, 2, 2, 2, 2, 2, 2, 2, 2, 2, 2, 2, 2, 2, 2, 2, 2, 2, 2, 2, 2, 2, 2, 2, 2, 2, 2, 2, 2, 2, 2, 2, 2, 2, 2, 2, 2, 2, 2, 2, 2, 2, 2, 2, 2, 2, 2, 2, 2, 2, 2, 2, 2, 2, 2, 2, 2, 2, 2, 2, 2, 2, 2, 2, 2, 2, 2, 2, 2, 2, 2, 2, 2, 2, 2, 2, 2, 2, 2, 2, 2, 2, 2, 2, 2, 2, 2, 2, 3, 3, 3, 3, 3, 3, 3, 3, 3, 3, 3, 3, 3, 3, 3, 3, 3, 3, 2, 2, 2, 2, 2, 2, 2, 2, 2, 2, 2, 2, 2, 2, 2, 2, 2, 2, 2, 2, 2, 2, 2, 2, 2, 2, 2, 2, 2, 2, 2, 2, 2, 2, 2, 2, 2, 2, 2, 2, 2, 2, 2, 2, 2, 2, 2, 2, 2, 2, 2, 2, 2, 2, 2, 2, 2, 2, 2, 2, 2, 2, 2, 2, 2, 2, 2, 2, 2, 2, 2, 2, 2, 2, 2, 2, 2, 2, 2, 2, 2, 2, 2, 2, 2, 2, 2, 2, 2, 2, 2, 2, 2, 2, 2, 2, 2, 2, 2, 2, 2, 2, 2, 2, 2, 2, 2, 2, 2, 2, 2, 2, 2, 2, 2, 2, 2, 2, 2, 2, 2, 2, 2, 2, 2, 2, 2, 2, 2, 2, 2, 2, 2, 2, 2, 2, 2, 2, 2, 2, 2, 2, 2, 2, 2, 2, 2, 2, 2, 2, 2, 2, 2, 2, 2, 2, 2, 2, 2, 2, 2, 2, 2, 2, 2, 2, 2, 2, 2, 2, 2, 2, 2, 2, 2, 2, 2, 2, 2, 2, 3, 3, 3, 3, 3, 3, 3, 3, 3, 3, 3, 3, 3, 3, 3, 3, 3, 3, 3, 3, 3, 3, 3, 3, 3, 3, 3, 3, 3, 3, 3, 3, 3, 3, 3, 3])
_uv = me_cube_001.uv_layers.new(name='UVMap')
_uv.uv.foreach_set('vector', [0.625, 0.875, 0.625, 0.75, 0.625, 0.75, 0.625, 0.875, 0.4074, 0.375, 0.625, 0.375, 0.625, 0.5, 0.4074, 0.5, 0.4074, 0.5, 0.625, 0.5, 0.625, 0.75, 0.4074, 0.75, 0.625, 0.75, 0.625, 0.5, 0.625, 0.5, 0.625, 0.75, 0.25, 0.5, 0.375, 0.5, 0.375, 0.75, 0.25, 0.75, 0.0, 0.0, 0.0, 0.0, 0.0, 0.0, 0.0, 0.0, 0.0, 0.0, 0.0, 0.0, 0.0, 0.0, 0.0, 0.0, 0.625, 0.5, 0.625, 0.375, 0.625, 0.375, 0.625, 0.5, 0.4074, 0.75, 0.625, 0.75, 0.625, 0.875, 0.4074, 0.875, 0.625, 0.5, 0.75, 0.5, 0.75, 0.75, 0.625, 0.75, 0.75, 0.5, 0.625, 0.5, 0.625, 0.5, 0.75, 0.5, 0.625, 0.5, 0.625, 0.375, 0.625, 0.375, 0.625, 0.5, 0.625, 0.5, 0.625, 0.5, 0.625, 0.5, 0.625, 0.5, 0.375, 0.75, 0.4074, 0.75, 0.4074, 0.875, 0.375, 0.875, 0.375, 0.5, 0.4074, 0.5, 0.4074, 0.75, 0.375, 0.75, 0.375, 0.375, 0.4074, 0.375, 0.4074, 0.5, 0.375, 0.5, 0.8691, 0.6313, 0.6652, 0.6313, 0.6652, 0.6029, 0.8691, 0.6029, 0.6652, 0.6313, 0.8691, 0.6313, 0.8691, 0.7182, 0.6652, 0.7182, 0.4298, 0.7588, 0.4298, 0.9627, 0.3016, 0.9627, 0.3016, 0.7588, 0.563, 0.0, 0.5619, 0.3341, 0.3224, 0.3212, 0.3205, 0.07808, 0.592, 0.0, 0.796, 2.623e-06, 0.796, 0.02992, 0.592, 0.02992, 0.592, 0.01243, 0.592, 0.3335, 0.5619, 0.3341, 0.563, 0.0, 0.6194, 0.267, 0.796, 0.267, 0.796, 0.3038, 0.6362, 0.3032, 0.8691, 0.6029, 0.6652, 0.6029, 0.6925, 0.3576, 0.8691, 0.3576, 0.592, 0.02992, 0.796, 0.02992, 0.796, 0.267, 0.6194, 0.267, 0.6507, 0.9383, 0.4908, 0.9383, 0.4908, 0.7326, 0.6585, 0.7326, 0.3205, 0.07808, 0.3224, 0.3212, 0.2869, 0.3032, 0.2973, 0.09729, 0.8691, 0.3576, 0.6925, 0.3576, 0.7015, 0.3341, 0.8691, 0.3355, 0.9527, 0.7421, 0.8691, 0.7421, 0.8775, 0.7226, 0.945, 0.7226, 0.0, 0.9571, 0.0, 0.7531, 0.1295, 0.7531, 0.1295, 0.9571, 0.2336, 0.882, 0.15, 0.882, 0.15, 0.7532, 0.2336, 0.7531, 0.945, 0.5381, 0.945, 0.7226, 0.8775, 0.7226, 0.8775, 0.5381, 0.1295, 0.9571, 0.1295, 0.7531, 0.15, 0.7726, 0.15, 0.9571, 0.3016, 0.7588, 0.3016, 0.9627, 0.2869, 0.9627, 0.2869, 0.7782, 0.08648, 0.4313, 0.08701, 0.0, 0.2869, 0.02751, 0.2869, 0.426, 0.0, 0.4321, 0.003921, 0.007457, 0.08701, 0.0, 0.08648, 0.4313, 0.796, 0.0, 1.0, 7.153e-07, 1.0, 0.0813, 0.796, 0.0813, 0.4908, 0.3341, 0.6652, 0.3341, 0.6652, 0.7326, 0.4908, 0.7326, 0.796, 0.0813, 1.0, 0.0813, 1.0, 0.2809, 0.8257, 0.2809, 0.6652, 0.7182, 0.8691, 0.7182, 0.8395, 0.9165, 0.6652, 0.9165, 0.0, 0.7531, 0.0, 0.4321, 0.204, 0.4321, 0.204, 0.7531, 0.9527, 0.5381, 0.8691, 0.5381, 0.8691, 0.3341, 0.9527, 0.3341, 0.4908, 0.3341, 0.4908, 0.7588, 0.2869, 0.7588, 0.2869, 0.3341, 0.0, 0.0, 0.0, 0.0, 0.0, 0.0, 0.0, 0.0, 0.0, 0.0, 0.0, 0.0, 0.0, 0.0, 0.0, 0.0, 0.0, 0.0, 0.0, 0.0, 0.0, 0.0, 0.0, 0.0, 0.0, 0.0, 0.0, 0.0, 0.0, 0.0, 0.0, 0.0, 0.0, 0.0, 0.0, 0.0, 0.0, 0.0, 0.0, 0.0, 0.0, 0.0, 0.0, 0.0, 0.0, 0.0, 0.0, 0.0, 0.0, 0.0, 0.0, 0.0, 0.0, 0.0, 0.0, 0.0, 0.0, 0.0, 0.0, 0.0, 0.0, 0.0, 0.0, 0.0, 0.0, 0.0, 0.0, 0.0, 0.0, 0.0, 0.0, 0.0, 0.0, 0.0, 0.0, 0.0, 0.0, 0.0, 0.0, 0.0, 0.0, 0.0, 0.0, 0.0, 0.0, 0.0, 0.0, 0.0, 0.0, 0.0, 0.0, 0.0, 0.0, 0.0, 0.0, 0.0, 0.0, 0.0, 0.0, 0.0, 0.0, 0.0, 0.0, 0.0, 0.0, 0.0, 0.0, 0.0, 0.0, 0.0, 0.0, 0.0, 0.0, 0.0, 0.0, 0.0, 0.0, 0.0, 0.0, 0.0, 0.0, 0.0, 0.0, 0.0, 0.0, 0.0, 0.0, 0.0, 0.0, 0.0, 0.0, 0.0, 0.0, 0.0, 0.0, 0.0, 0.0, 0.0, 0.0, 0.0, 0.0, 0.0, 0.0, 0.0, 0.0, 0.0, 0.0, 0.0, 0.0, 0.0, 0.0, 0.0, 0.0, 0.0, 0.0, 0.0, 0.0, 0.0, 0.0, 0.0, 0.0, 0.0, 0.0, 0.0, 0.0, 0.0, 0.0, 0.0, 0.0, 0.0, 0.0, 0.0, 0.0, 0.0, 0.0, 0.0, 0.0, 0.0, 0.0, 0.0, 0.0, 0.0, 0.0, 0.0, 0.0, 0.0, 0.0, 0.0, 0.0, 0.0, 0.0, 0.0, 0.0, 0.0, 0.0, 0.0, 0.0, 0.0, 0.0, 0.0, 0.0, 0.0, 0.0, 0.0, 0.0, 0.0, 0.0, 0.0, 0.0, 0.0, 0.0, 0.0, 0.0, 0.0, 0.0, 0.0, 0.0, 0.0, 0.0, 0.0, 0.0, 0.0, 0.0, 0.0, 0.0, 0.0, 0.0, 0.0, 0.0, 0.0, 0.0, 0.0, 0.0, 0.0, 0.0, 0.0, 0.0, 0.0, 0.0, 0.0, 0.0, 0.0, 0.0, 0.0, 0.0, 0.0, 0.0, 0.0, 0.0, 0.0, 0.0, 0.0, 0.0, 0.0, 0.0, 0.0, 0.0, 0.0, 0.0, 0.0, 0.0, 0.0, 0.0, 0.0, 0.0, 0.0, 0.0, 0.0, 0.0, 0.0, 0.0, 0.0, 0.0, 0.0, 0.0, 0.0, 0.0, 0.0, 0.0, 0.0, 0.0, 0.0, 0.0, 0.0, 0.0, 0.0, 0.0, 0.0, 0.0, 0.0, 0.0, 0.0, 0.0, 0.0, 0.0, 0.0, 0.0, 0.0, 0.0, 0.0, 0.0, 0.0, 0.0, 0.0, 0.0, 0.0, 0.0, 0.0, 0.0, 0.0, 0.0, 0.0, 0.0, 0.0, 0.0, 0.0, 0.0, 0.0, 0.0, 0.0, 0.0, 0.0, 0.0, 0.0, 0.0, 0.0, 0.0, 0.0, 0.0, 0.0, 0.0, 0.0, 0.0, 0.0, 0.0, 0.0, 0.0, 0.0, 0.0, 0.0, 0.0, 0.0, 0.0, 0.0, 0.0, 0.0, 0.0, 0.0, 0.0, 0.0, 0.0, 0.0, 0.0, 0.0, 0.0, 0.0, 0.0, 0.0, 0.0, 0.0, 0.0, 0.0, 0.0, 0.0, 0.0, 0.0, 0.0, 0.0, 0.0, 0.0, 0.0, 0.0, 0.0, 0.0, 0.0, 0.0, 0.0, 0.0, 0.0, 0.0, 0.0, 0.0, 0.0, 0.0, 0.0, 0.0, 0.0, 0.0, 0.0, 0.0, 0.0, 0.0, 0.0, 0.0, 0.0, 0.0, 0.0, 0.0, 0.0, 0.0, 0.0, 0.0, 0.0, 0.0, 0.0, 0.0, 0.0, 0.0, 0.0, 0.0, 0.0, 0.0, 0.0, 0.0, 0.0, 0.0, 0.0, 0.0, 0.0, 0.0, 0.0, 0.0, 0.0, 0.0, 0.0, 0.0, 0.0, 0.0, 0.0, 0.0, 0.0, 0.0, 0.0, 0.0, 0.0, 0.0, 0.0, 0.0, 0.0, 0.0, 0.0, 0.0, 0.0, 0.0, 0.0, 0.0, 0.0, 0.0, 0.0, 0.0, 0.0, 0.0, 0.0, 0.0, 0.0, 0.0, 0.0, 0.0, 0.0, 0.0, 0.0, 0.0, 0.0, 0.0, 0.0, 0.0, 0.0, 0.0, 0.0, 0.0, 0.0, 0.0, 0.0, 0.0, 0.0, 0.0, 0.0, 0.0, 0.0, 0.0, 0.0, 0.0, 0.0, 0.0, 0.0, 0.0, 0.0, 0.0, 0.0, 0.0, 0.0, 0.0, 0.0, 0.0, 0.0, 0.0, 0.0, 0.0, 0.0, 0.0, 0.0, 0.0, 0.0, 0.0, 0.0, 0.0, 0.0, 0.0, 0.0, 0.0, 0.0, 0.0, 0.0, 0.0, 0.0, 0.0, 0.0, 0.0, 0.0, 0.0, 0.0, 0.0, 0.0, 0.0, 0.0, 0.0, 0.0, 0.0, 0.0, 0.0, 0.0, 0.0, 0.0, 0.0, 0.0, 0.0, 0.0, 0.0, 0.0, 0.0, 0.0, 0.0, 0.0, 0.0, 0.0, 0.0, 0.0, 0.0, 0.0, 0.0, 0.0, 0.0, 0.0, 0.0, 0.0, 0.0, 0.0, 0.0, 0.0, 0.0, 0.0, 0.0, 0.0, 0.0, 0.0, 0.0, 0.0, 0.0, 0.0, 0.0, 0.0, 0.0, 0.0, 0.0, 0.0, 0.0, 0.0, 0.0, 0.0, 0.0, 0.0, 0.0, 0.0, 0.0, 0.0, 0.0, 0.0, 0.0, 0.0, 0.0, 0.0, 0.0, 0.0, 0.0, 0.0, 0.0, 0.0, 0.0, 0.0, 0.0, 0.0, 0.0, 0.0, 0.0, 0.0, 0.0, 0.0, 0.0, 0.0, 0.0, 0.0, 0.0, 0.0, 0.0, 0.0, 0.0, 0.0, 0.0, 0.0, 0.0, 0.0, 0.0, 0.0, 0.0, 0.0, 0.0, 0.0, 0.0, 0.0, 0.0, 0.0, 0.0, 0.0, 0.0, 0.0, 0.0, 0.0, 0.0, 0.0, 0.0, 0.0, 0.0, 0.0, 0.0, 0.0, 0.0, 0.0, 0.0, 0.0, 0.0, 0.0, 0.0, 0.0, 0.0, 0.0, 0.0, 0.0, 0.0, 0.0, 0.0, 0.0, 0.0, 0.0, 0.0, 0.0, 0.0, 0.0, 0.0, 0.0, 0.0, 0.0, 0.0, 0.0, 0.0, 0.0, 0.0, 0.0, 0.0, 0.0, 0.0, 0.0, 0.0, 0.0, 0.0, 0.0, 0.0, 0.0, 0.0, 0.0, 0.0, 0.0, 0.0, 0.0, 0.0, 0.0, 0.0, 0.0, 0.0, 0.0, 0.0, 0.0, 0.0, 0.0, 0.0, 0.0, 0.0, 0.0, 0.0, 0.0, 0.0, 0.0, 0.0, 0.0, 0.0, 0.0, 0.0, 0.0, 0.0, 0.0, 0.0, 0.0, 0.0, 0.0, 0.0, 0.0, 0.0, 0.0, 0.0, 0.0, 0.0, 0.0, 0.0, 0.0, 0.0, 0.0, 0.0, 0.0, 0.0, 0.0, 0.0, 0.0, 0.0, 0.0, 0.0, 0.0, 0.0, 0.0, 0.0, 0.0, 0.0, 0.0, 0.0, 0.0, 0.0, 0.0, 0.0, 0.0, 0.0, 0.0, 0.0, 0.0, 0.0, 0.0, 0.0, 0.0, 0.0, 0.0, 0.0, 0.0, 0.0, 0.0, 0.0, 0.0, 0.0, 0.0, 0.0, 0.0, 0.0, 0.0, 0.0, 0.0, 0.0, 0.0, 0.0, 0.0, 0.0, 0.0, 0.0, 0.0, 0.0, 0.0, 0.0, 0.0, 0.0, 0.0, 0.0, 0.0, 0.0, 0.0, 0.0, 0.0, 0.0, 0.0, 0.0, 0.0, 0.0, 0.0, 0.0, 0.0, 0.0, 0.0, 0.0, 0.0, 0.0, 0.0, 0.0, 0.0, 0.0, 0.0, 0.0, 0.0, 0.0, 0.0, 0.0, 0.0, 0.0, 0.0, 0.0, 0.0, 0.0, 0.0, 0.0, 0.0, 0.0, 0.0, 0.0, 0.0, 0.0, 0.0, 0.0, 0.0, 0.0, 0.0, 0.0, 0.0, 0.0, 0.0, 0.0, 0.0, 0.0, 0.0, 0.0, 0.0, 0.0, 0.0, 0.0, 0.0, 0.0, 0.0, 0.0, 0.0, 0.0, 0.0, 0.0, 0.0, 0.0, 0.0, 0.0, 0.0, 0.0, 0.0, 0.0, 0.0, 0.0, 0.0, 0.0, 0.0, 0.0, 0.0, 0.0, 0.0, 0.0, 0.0, 0.0, 0.0, 0.0, 0.0, 0.0, 0.0, 0.0, 0.0, 0.0, 0.0, 0.0, 0.0, 0.0, 0.0, 0.0, 0.0, 0.0, 0.0, 0.0, 0.0, 0.0, 0.0, 0.0, 0.0, 0.0, 0.0, 0.0, 0.0, 0.0, 0.0, 0.0, 0.0, 0.0, 0.0, 0.0, 0.0, 0.0, 0.0, 0.0, 0.0, 0.0, 0.0, 0.0, 0.0, 0.0, 0.0, 0.0, 0.0, 0.0, 0.0, 0.0, 0.0, 0.0, 0.0, 0.0, 0.0, 0.0, 0.0, 0.0, 0.0, 0.0, 0.0, 0.0, 0.0, 0.0, 0.0, 0.0, 0.0, 0.0, 0.0, 0.0, 0.0, 0.0, 0.0, 0.0, 0.0, 0.0, 0.0, 0.0, 0.0, 0.0, 0.0, 0.0, 0.0, 0.0, 0.0, 0.0, 0.0, 0.0, 0.0, 0.0, 0.0, 0.0, 0.0, 0.0, 0.0, 0.0, 0.0, 0.0, 0.0, 0.0, 0.0, 0.0, 0.0, 0.0, 0.0, 0.0, 0.0, 0.0, 0.0, 0.0, 0.0, 0.0, 0.0, 0.0, 0.0, 0.0, 0.0, 0.0, 0.0, 0.0, 0.0, 0.0, 0.0, 0.0, 0.0, 0.0, 0.0, 0.0, 0.0, 0.0, 0.0, 0.0, 0.0, 0.0, 0.0, 0.0, 0.0, 0.0, 0.0, 0.0, 0.0, 0.0, 0.0, 0.0, 0.0, 0.0, 0.0, 0.0, 0.0, 0.0, 0.0, 0.0, 0.0, 0.0, 0.0, 0.0, 0.0, 0.0, 0.0, 0.0, 0.0, 0.0, 0.0, 0.0, 0.0, 0.0, 0.0, 0.0, 0.0, 0.0, 0.0, 0.0, 0.0, 0.0, 0.0, 0.0, 0.0, 0.0, 0.0, 0.0, 0.0, 0.0, 0.0, 0.0, 0.0, 0.0, 0.0, 0.0, 0.0, 0.0, 0.0, 0.0, 0.0, 0.0, 0.0, 0.0, 0.0, 0.0, 0.0, 0.0, 0.0, 0.0, 0.0, 0.0, 0.0, 0.0, 0.0, 0.0, 0.0, 0.0, 0.0, 0.0, 0.0, 0.0, 0.0, 0.0, 0.0, 0.0, 0.0, 0.0, 0.0, 0.0, 0.0, 0.0, 0.0, 0.0, 0.0, 0.0, 0.0, 0.0, 0.0, 0.0, 0.0, 0.0, 0.0, 0.0, 0.0, 0.0, 0.0, 0.0, 0.0, 0.0, 0.0, 0.0, 0.0, 0.0, 0.0, 0.0, 0.0, 0.0, 0.0, 0.0, 0.0, 0.0, 0.0, 0.0, 0.0, 0.0, 0.0, 0.0, 0.0, 0.0, 0.0, 0.0, 0.0, 0.0, 0.0, 0.0, 0.0, 0.0, 0.0, 0.0, 0.0, 0.0, 0.0, 0.0, 0.0, 0.0, 0.0, 0.0, 0.0, 0.0, 0.0, 0.0, 0.0, 0.0, 0.0, 0.0, 0.0, 0.0, 0.0, 0.0, 0.0, 0.0, 0.0, 0.0, 0.0, 0.0, 0.0, 0.0, 0.0, 0.0, 0.0, 0.0, 0.0, 0.0, 0.0, 0.0, 0.0, 0.0, 0.0, 0.0, 0.0, 0.0, 0.0, 0.0, 0.0, 0.0, 0.0, 0.0, 0.0, 0.0, 0.0, 0.0, 0.0, 0.0, 0.0, 0.0, 0.0, 0.0, 0.0, 0.0, 0.0, 0.0, 0.0, 0.0, 0.0, 0.0, 0.0, 0.0, 0.0, 0.0, 0.0, 0.0, 0.0, 0.0, 0.0, 0.0, 0.0, 0.0, 0.0, 0.0, 0.0, 0.0, 0.0, 0.0, 0.0, 0.0, 0.0, 0.0, 0.0, 0.0, 0.0, 0.0, 0.0, 0.0, 0.0, 0.0, 0.0, 0.0, 0.0, 0.0, 0.0, 0.0, 0.0, 0.0, 0.0, 0.0, 0.0, 0.0, 0.0, 0.0, 0.0, 0.0, 0.0, 0.0, 0.0, 0.0, 0.0, 0.0, 0.0, 0.0, 0.0, 0.0, 0.0, 0.0, 0.0, 0.0, 0.0, 0.0, 0.0, 0.0, 0.0, 0.0, 0.0, 0.0, 0.0, 0.0, 0.0, 0.0, 0.0, 0.0, 0.0, 0.0, 0.0, 0.0, 0.0, 0.0, 0.0, 0.0, 0.0, 0.0, 0.0, 0.0, 0.0, 0.0, 0.0, 0.0, 0.0, 0.0, 0.0, 0.0, 0.0, 0.0, 0.0, 0.0, 0.0, 0.0, 0.0, 0.0, 0.0, 0.0, 0.0, 0.0, 0.0, 0.0, 0.0, 0.0, 0.0, 0.0, 0.0, 0.0, 0.0, 0.0, 0.0, 0.0, 0.0, 0.0, 0.0, 0.0, 0.0, 0.0, 0.0, 0.0, 0.0, 0.0, 0.0, 0.0, 0.0, 0.0, 0.0, 0.0, 0.0, 0.0, 0.0, 0.0, 0.0, 0.0, 0.0, 0.0, 0.0, 0.0, 0.0, 0.0, 0.0, 0.0, 0.0, 0.0, 0.0, 0.0, 0.0, 0.0, 0.0, 0.0, 0.0, 0.0, 0.0, 0.0, 0.0, 0.0, 0.0, 0.0, 0.0, 0.0, 0.0, 0.0, 0.0, 0.0, 0.0, 0.0, 0.0, 0.0, 0.0, 0.0, 0.0, 0.0, 0.0, 0.0, 0.0, 0.0, 0.0, 0.0, 0.0, 0.0, 0.0, 0.0, 0.0, 0.0, 0.0, 0.0, 0.0, 0.0, 0.0, 0.0, 0.0, 0.0, 0.0, 0.0, 0.0, 0.0, 0.0, 0.0, 0.0, 0.0, 0.0, 0.0, 0.0, 0.0, 0.0, 0.0, 0.0, 0.0, 0.0, 0.0, 0.0, 0.0, 0.0, 0.0, 0.0, 0.0, 0.0, 0.0, 0.0, 0.0, 0.0, 0.0, 0.0, 0.0, 0.0, 0.0, 0.0, 0.0, 0.0, 0.0, 0.0, 0.0, 0.0, 0.0, 0.0, 0.0, 0.0, 0.0, 0.0, 0.0, 0.0, 0.0, 0.0, 0.0, 0.0, 0.0, 0.0, 0.0, 0.0, 0.0, 0.0, 0.0, 0.0, 0.0, 0.0, 0.0, 0.0, 0.0, 0.0, 0.0, 0.0, 0.0, 0.0, 0.0, 0.0, 0.0, 0.0, 0.0, 0.0, 0.0, 0.0, 0.0, 0.0, 0.0, 0.0, 0.0, 0.0, 0.0, 0.0, 0.0, 0.0, 0.0, 0.0, 0.0, 0.0, 0.0, 0.0, 0.0, 0.0, 0.0, 0.0, 0.0, 0.0, 0.0, 0.0, 0.0, 0.0, 0.0, 0.0, 0.0, 0.0, 0.0, 0.0, 0.0, 0.0, 0.0, 0.0, 0.0, 0.0, 0.0, 0.0, 0.0, 0.0, 0.0, 0.0, 0.0, 0.0, 0.0, 0.0, 0.0, 0.0, 0.0, 0.0, 0.0, 0.0, 0.0, 0.0, 0.0, 0.0, 0.0, 0.0, 0.0, 0.0, 0.0, 0.0, 0.0, 0.0, 0.0, 0.0, 0.0, 0.0, 0.0, 0.0, 0.0, 0.0, 0.0, 0.0, 0.0, 0.0, 0.0, 0.0, 0.0, 0.0, 0.0, 0.0, 0.0, 0.0, 0.0, 0.0, 0.0, 0.0, 0.0, 0.0, 0.0, 0.0, 0.0, 0.0, 0.0, 0.0, 0.0, 0.0, 0.0, 0.0, 0.0, 0.0, 0.0, 0.0, 0.0, 0.0, 0.0, 0.0, 0.0, 0.0, 0.0, 0.0, 0.0, 0.0, 0.0, 0.0, 0.0, 0.0, 0.0, 0.0, 0.0, 0.0, 0.0, 0.0, 0.0, 0.0, 0.0, 0.0, 0.0, 0.0, 0.0, 0.0, 0.0, 0.0, 0.0, 0.0, 0.0, 0.0, 0.0, 0.0, 0.0, 0.0, 0.0, 0.0, 0.0, 0.0, 0.0, 0.0, 0.0, 0.0, 0.0, 0.0, 0.0, 0.0, 0.0, 0.0, 0.0, 0.0, 0.0, 0.0, 0.0, 0.0, 0.0, 0.0, 0.0, 0.0, 0.0, 0.0, 0.0, 0.0, 0.0, 0.0, 0.0, 0.0, 0.0, 0.0, 0.0, 0.0, 0.0, 0.0, 0.0, 0.0, 0.0, 0.0, 0.0, 0.0, 0.0, 0.0, 0.0, 0.0, 0.0, 0.0, 0.0, 0.0, 0.0, 0.0, 0.0, 0.0, 0.0, 0.0, 0.0, 0.0, 0.0, 0.0, 0.0, 0.0, 0.0, 0.0, 0.0, 0.0, 0.0, 0.0, 0.0, 0.0, 0.0, 0.0, 0.0, 0.0, 0.0, 0.0, 0.0, 0.0, 0.0, 0.0, 0.0, 0.0, 0.0, 0.0, 0.0, 0.0, 0.0, 0.0, 0.0, 0.0, 0.0, 0.0, 0.0, 0.0, 0.0, 0.0, 0.0, 0.0, 0.0, 0.0, 0.0, 0.0, 0.0, 0.0, 0.0, 0.0, 0.0, 0.0, 0.0, 0.0, 0.0, 0.0, 0.0, 0.0, 0.0, 0.0, 0.0, 0.0, 0.0, 0.0, 0.0, 0.0, 0.0, 0.0, 0.0, 0.0, 0.0, 0.0, 0.0, 0.0, 0.0, 0.0, 0.0, 0.0, 0.0, 0.0, 0.0, 0.0, 0.0, 0.0, 0.0, 0.0, 0.0, 0.0, 0.0, 0.0, 0.0, 0.0, 0.0, 0.0, 0.0, 0.0, 0.0, 0.0, 0.0, 0.0, 0.0, 0.0, 0.0, 0.0, 0.0, 0.0, 0.0, 0.0, 0.0, 0.0, 0.0, 0.0, 0.0, 0.0, 0.0, 0.0, 0.0, 0.0, 0.0, 0.0, 0.0, 0.0, 0.0, 0.0, 0.0, 0.0, 0.0, 0.0, 0.0, 0.0, 0.0, 0.0, 0.0, 0.0, 0.0, 0.0, 0.0, 0.0, 0.0, 0.0, 0.0, 0.0, 0.0, 0.0, 0.0, 0.0, 0.0, 0.0, 0.0, 0.0, 0.0, 0.0, 0.0, 0.0, 0.0, 0.0, 0.0, 0.0, 0.0, 0.0, 0.0, 0.0, 0.0, 0.0, 0.0, 0.0, 0.0, 0.0, 0.0, 0.0, 0.0, 0.0, 0.0, 0.0, 0.0, 0.0, 0.0, 0.0, 0.0, 0.0, 0.0, 0.0, 0.0, 0.0, 0.0, 0.0, 0.0, 0.0, 0.0, 0.0, 0.0, 0.0, 0.0, 0.0, 0.0, 0.0, 0.0, 0.0, 0.0, 0.0, 0.0, 0.0, 0.0, 0.0, 0.0, 0.0, 0.0, 0.0, 0.0, 0.0, 0.0, 0.0, 0.0, 0.0, 0.0, 0.0, 0.0, 0.0, 0.0, 0.0, 0.0, 0.0, 0.0, 0.0, 0.0, 0.0, 0.0, 0.0, 0.0, 0.0, 0.0, 0.0, 0.0, 0.0, 0.0, 0.0, 0.0, 0.0, 0.0, 0.0, 0.0, 0.0, 0.0, 0.0, 0.0, 0.0, 0.0, 0.0, 0.0, 0.0, 0.0, 0.0, 0.0, 0.0, 0.0, 0.0, 0.0, 0.0, 0.0, 0.0, 0.0, 0.0, 0.0, 0.0, 0.0, 0.0, 0.0, 0.0, 0.0, 0.0, 0.0, 0.0, 0.0, 0.0, 0.0, 0.0, 0.0, 0.0, 0.0, 0.0, 0.0, 0.0, 0.0, 0.0, 0.0, 0.0, 0.0, 0.0, 0.0, 0.0, 0.0, 0.0, 0.0, 0.0, 0.0, 0.0, 0.0, 0.0, 0.0, 0.0, 0.0, 0.0, 0.0, 0.0, 0.0, 0.0, 0.0, 0.0, 0.0, 0.0, 0.0, 0.0, 0.0, 0.0, 0.0, 0.0, 0.0, 0.0, 0.0, 0.0, 0.0, 0.0, 0.0, 0.0, 0.0, 0.0, 0.0, 0.0, 0.0, 0.0, 0.0, 0.0, 0.0, 0.0, 0.0, 0.0, 0.0, 0.0, 0.0, 0.0, 0.0, 0.0, 0.0, 0.0, 0.0, 0.0, 0.0, 0.0, 0.0, 0.0, 0.0, 0.0, 0.0, 0.0, 0.0, 0.0, 0.0, 0.0, 0.0, 0.0, 0.0, 0.0, 0.0, 0.0, 0.0, 0.0, 0.0, 0.0, 0.0, 0.0, 0.0, 0.0, 0.0, 0.0, 0.0, 0.0, 0.0, 0.0, 0.0, 0.0, 0.0, 0.0, 0.0, 0.0, 0.0, 0.0, 0.0, 0.0, 0.0, 0.0, 0.0, 0.0, 0.0, 0.0, 0.0, 0.0, 0.0, 0.0, 0.0, 0.0, 0.0, 0.0, 0.0, 0.0, 0.0, 0.0, 0.0, 0.0, 0.0, 0.0, 0.0, 0.0, 0.0, 0.0, 0.0, 0.0, 0.0, 0.0, 0.0, 0.0, 0.0, 0.0, 0.0, 0.0, 0.0, 0.0, 0.0, 0.0, 0.0, 0.0, 0.0, 0.0, 0.0, 0.0, 0.0, 0.0, 0.0, 0.0, 0.0, 0.0, 0.0, 0.0, 0.0, 0.0, 0.0, 0.0, 0.0, 0.0, 0.0, 0.0, 0.0, 0.0, 0.0, 0.0, 0.0, 0.0, 0.0, 0.0, 0.0, 0.0, 0.0, 0.0, 0.0, 0.0, 0.0, 0.0, 0.0, 0.0, 0.0, 0.0, 0.0, 0.0, 0.0, 0.0, 0.0, 0.0, 0.0, 0.0, 0.0, 0.0, 0.0, 0.0, 0.0, 0.0, 0.0, 0.0, 0.0, 0.0, 0.0, 0.0, 0.0, 0.0, 0.0, 0.0, 0.0, 0.0, 0.0, 0.0, 0.0, 0.0, 0.0, 0.0, 0.0, 0.0, 0.0, 0.0, 0.0, 0.0, 0.0, 0.0, 0.0, 0.0, 0.0, 0.0, 0.0, 0.0, 0.0, 0.0, 0.0, 0.0, 0.0, 0.0, 0.0, 0.0, 0.0, 0.0, 0.0, 0.0, 0.0, 0.0, 0.0, 0.0, 0.0, 0.0, 0.0, 0.0, 0.0, 0.0, 0.0, 0.0, 0.0, 0.0, 0.0, 0.0, 0.0, 0.0, 0.0, 0.0, 0.0, 0.0, 0.0, 0.0, 0.0, 0.0, 0.0, 0.0, 0.0, 0.0, 0.0, 0.0, 0.0, 0.0, 0.0, 0.0, 0.0, 0.0, 0.0, 0.0, 0.0, 0.0, 0.0, 0.0, 0.0, 0.0, 0.0, 0.0, 0.0, 0.0, 0.0, 0.0, 0.0, 0.0, 0.0, 0.0, 0.0, 0.0, 0.0, 0.0, 0.0, 0.0, 0.0, 0.0, 0.0, 0.0, 0.0, 0.0, 0.0, 0.0, 0.0, 0.0, 0.0, 0.0, 0.0, 0.0, 0.0, 0.0, 0.0, 0.0, 0.0, 0.0, 0.0, 0.0, 0.0, 0.0, 0.0, 0.0, 0.0, 0.0, 0.0, 0.0, 0.0, 0.0, 0.0, 0.0, 0.0, 0.0, 0.0, 0.0, 0.0, 0.0, 0.0, 0.0, 0.0, 0.0, 0.0, 0.0, 0.0, 0.0, 0.0, 0.0, 0.0, 0.0, 0.0, 0.0, 0.0, 0.0, 0.0, 0.0, 0.0, 0.0, 0.0, 0.0, 0.0, 0.0, 0.0, 0.0, 0.0, 0.0, 0.0, 0.0, 0.0, 0.0, 0.0, 0.0, 0.0, 0.0, 0.0, 0.0, 0.0, 0.0, 0.0, 0.0, 0.0, 0.0, 0.0, 0.0, 0.0, 0.0, 0.0, 0.0, 0.0, 0.0, 0.0, 0.0, 0.0, 0.0, 0.0, 0.0, 0.0, 0.0, 0.0, 0.0, 0.0, 0.0, 0.0, 0.0, 0.0, 0.0, 0.0, 0.0, 0.0, 0.0, 0.0, 0.0, 0.0, 0.0, 0.0, 0.0, 0.0, 0.0, 0.0, 0.0, 0.0, 0.0, 0.0, 0.0, 0.0, 0.0, 0.0, 0.0, 0.0, 0.0, 0.0, 0.0, 0.0, 0.0, 0.0, 0.0, 0.0, 0.0, 0.0, 0.0, 0.0, 0.0, 0.0, 0.0, 0.0, 0.0, 0.0, 0.0, 0.0, 0.0, 0.0, 0.0, 0.0, 0.0, 0.0, 0.0, 0.0, 0.0, 0.0, 0.0, 0.0, 0.0, 0.0, 0.0, 0.0, 0.0, 0.0, 0.0, 0.0, 0.0, 0.0, 0.0, 0.0, 0.0, 0.0, 0.0, 0.0, 0.0, 0.0, 0.0, 0.0, 0.0, 0.0, 0.0, 0.0, 0.0, 0.0, 0.0, 0.0, 0.0, 0.0, 0.0, 0.0, 0.0, 0.0, 0.0, 0.0, 0.0, 0.0, 0.0, 0.0, 0.0, 0.0, 0.0, 0.0, 0.0, 0.0, 0.0, 0.0, 0.0, 0.0, 0.0, 0.0, 0.0, 0.0, 0.0, 0.0, 0.0, 0.0, 0.0, 0.0, 0.0, 0.0, 0.0, 0.0, 0.0, 0.0, 0.0, 0.0, 0.0, 0.0, 0.0, 0.0, 0.0, 0.0, 0.0, 0.0, 0.0, 0.0, 0.0, 0.0, 0.0, 0.0, 0.0, 0.0, 0.0, 0.0, 0.0, 0.0, 0.0, 0.0, 0.0, 0.0, 0.0, 0.0, 0.0, 0.0, 0.0, 0.0, 0.0, 0.0, 0.0, 0.0, 0.0, 0.0, 0.0, 0.0, 0.0, 0.0, 0.0, 0.0, 0.0, 0.0, 0.0, 0.0, 0.0, 0.0, 0.0, 0.0, 0.0, 0.0, 0.0, 0.0, 0.0, 0.0, 0.0, 0.0, 0.0, 0.0, 0.0, 0.0, 0.0, 0.0, 0.0, 0.0, 0.0, 0.0, 0.0, 0.0, 0.0, 0.0, 0.0, 0.0, 0.0, 0.0, 0.0, 0.0, 0.0, 0.0, 0.0, 0.0, 0.0, 0.0, 0.0, 0.0, 0.0, 0.0, 0.0, 0.0, 0.0, 0.0, 0.0, 0.0, 0.0, 0.0, 0.0, 0.0, 0.0, 0.0, 0.0, 0.0, 0.0, 0.0, 0.0, 0.0, 0.0, 0.0, 0.0, 0.0, 0.0, 0.0, 0.0, 0.0, 0.0, 0.0, 0.0, 0.0, 0.0, 0.0, 0.0, 0.0, 0.0, 0.0, 0.0, 0.0, 0.0, 0.0, 0.0, 0.0, 0.0, 0.0, 0.0, 0.0, 0.0, 0.0, 0.0, 0.0, 0.0, 0.0, 0.0, 0.0, 0.0, 0.0, 0.0, 0.0, 0.0, 0.0, 0.0, 0.0, 0.0, 0.0, 0.0, 0.0, 0.0, 0.0, 0.0, 0.0, 0.0, 0.0, 0.0, 0.0, 0.0, 0.0, 0.0, 0.0, 0.0, 0.0, 0.0, 0.0, 0.0, 0.0, 0.0, 0.0, 0.0, 0.0, 0.0, 0.0, 0.0, 0.0, 0.0, 0.0, 0.0, 0.0, 0.0, 0.0, 0.0, 0.0, 0.0, 0.0, 0.0, 0.0, 0.0, 0.0, 0.0, 0.0, 0.0, 0.0, 0.0, 0.0, 0.0, 0.0, 0.0, 0.0, 0.0, 0.0, 0.0, 0.0, 0.0, 0.0, 0.0, 0.0, 0.0, 0.0, 0.0, 0.0, 0.0, 0.0, 0.0, 0.0, 0.0, 0.0, 0.0, 0.0, 0.0, 0.0, 0.0, 0.0, 0.0, 0.0, 0.0, 0.0, 0.0, 0.0, 0.0, 0.0, 0.0, 0.0, 0.0, 0.0, 0.0, 0.0, 0.0, 0.0, 0.0, 0.0, 0.0, 0.0, 0.0, 0.0, 0.0, 0.0, 0.0, 0.0, 0.0, 0.0, 0.0, 0.0, 0.0, 0.0, 0.0, 0.0, 0.0, 0.0, 0.0, 0.0, 0.0, 0.0, 0.0, 0.0, 0.0, 0.0, 0.0, 0.0, 0.0, 0.0, 0.0, 0.0, 0.0, 0.0, 0.0, 0.0, 0.0, 0.0, 0.0, 0.0, 0.0, 0.0, 0.0, 0.0, 0.0, 0.0, 0.0, 0.0, 0.0, 0.0, 0.0, 0.0, 0.0, 0.0, 0.0, 0.0, 0.0, 0.0, 0.0, 0.0, 0.0, 0.0, 0.0, 0.0, 0.0, 0.0, 0.0, 0.0, 0.0, 0.0, 0.0, 0.0, 0.0, 0.0, 0.0, 0.0, 0.0, 0.0, 0.0, 0.0, 0.0, 0.0, 0.0, 0.0, 0.0, 0.0, 0.0, 0.0, 0.0, 0.0, 0.0, 0.0, 0.0, 0.0, 0.0, 0.0, 0.0, 0.0, 0.0, 0.0, 0.0, 0.0, 0.0, 0.0, 0.0, 0.0, 0.0, 0.0, 0.0, 0.0, 0.0, 0.0, 0.0, 0.0, 0.0, 0.0, 0.0, 0.0, 0.0, 0.0, 0.0, 0.0, 0.0, 0.0, 0.0, 0.0, 0.0, 0.0, 0.0, 0.0, 0.0, 0.0, 0.0, 0.0, 0.0, 0.0, 0.0, 0.0, 0.0, 0.0, 0.0, 0.0, 0.0, 0.0, 0.0, 0.0, 0.0, 0.0, 0.0, 0.0, 0.0, 0.0, 0.0, 0.0, 0.0, 0.0, 0.0, 0.0, 0.0, 0.0, 0.0, 0.0, 0.0, 0.0, 0.0, 0.0, 0.0, 0.0, 0.0, 0.0, 0.0, 0.0, 0.0, 0.0, 0.0, 0.0, 0.0, 0.0, 0.0, 0.0, 0.0, 0.0, 0.0, 0.0, 0.0, 0.0, 0.0, 0.0, 0.0, 0.0, 0.0, 0.0, 0.0, 0.0, 0.0, 0.0, 0.0, 0.0, 0.0, 0.0, 0.0, 0.0, 0.0, 0.0, 0.0, 0.0, 0.0, 0.0, 0.0, 0.0, 0.0, 0.0, 0.0, 0.0, 0.0, 0.0, 0.0, 0.0, 0.0, 0.0, 0.0, 0.0, 0.0, 0.0, 0.0, 0.0, 0.0, 0.0, 0.0, 0.0, 0.0, 0.0, 0.0, 0.0, 0.0, 0.0, 0.0, 0.0, 0.0, 0.0, 0.0, 0.0, 0.0, 0.0, 0.0, 0.0, 0.0, 0.0, 0.0, 0.0, 0.0, 0.0, 0.0, 0.0, 0.0, 0.0, 0.0, 0.0, 0.0, 0.0, 0.0, 0.0, 0.0, 0.0, 0.0, 0.0, 0.0, 0.0, 0.0, 0.0, 0.0, 0.0, 0.0, 0.0, 0.0, 0.0, 0.0, 0.0, 0.0, 0.0, 0.0, 0.0, 0.0, 0.0, 0.0, 0.0, 0.0, 0.0, 0.0, 0.0, 0.0, 0.0, 0.0, 0.0, 0.0, 0.0, 0.0, 0.0, 0.0, 0.0, 0.0, 0.0, 0.0, 0.0, 0.0, 0.0, 0.0, 0.0, 0.0, 0.0, 0.0, 0.0, 0.0, 0.0, 0.0, 0.0, 0.0, 0.0, 0.0, 0.0, 0.0, 0.0, 0.0, 0.0, 0.0, 0.0, 0.0, 0.0, 0.0, 0.0, 0.0, 0.0, 0.0, 0.0, 0.0, 0.0, 0.0, 0.0, 0.0, 0.0, 0.0, 0.0, 0.0, 0.0, 0.0, 0.0, 0.0, 0.0, 0.0, 0.0, 0.0, 0.0, 0.0, 0.0, 0.0, 0.0, 0.0, 0.0, 0.0, 0.0, 0.0, 0.0, 0.0, 0.0, 0.0, 0.0, 0.0, 0.0, 0.0, 0.0, 0.0, 0.0, 0.0, 0.0, 0.0, 0.0, 0.0, 0.0, 0.0, 0.0, 0.0, 0.0, 0.0, 0.0, 0.0, 0.0, 0.0, 0.0, 0.0, 0.0, 0.0, 0.0, 0.0, 0.0, 0.0, 0.0, 0.0, 0.0, 0.0, 0.0, 0.0, 0.0, 0.0, 0.0, 0.0, 0.0, 0.0, 0.0, 0.0, 0.0, 0.0, 0.0, 0.0, 0.0, 0.0, 0.0, 0.0, 0.0, 0.0, 0.0, 0.0, 0.0, 0.0, 0.0])
me_cube_001.materials.append(mat_uppertractor)
me_cube_001.materials.append(mat_lowertractor)
me_cube_001.materials.append(mat_rims)
me_cube_001.materials.append(mat_tracks)
me_cube_001.use_remesh_fix_poles = True
me_cube_001.use_remesh_preserve_attributes = False
me_cube_001.use_mirror_vertex_groups = False
me_cube_001.update()

# ---- objects
ob_cube = bpy.data.objects.new('Cube', me_cube)
ob_light = bpy.data.objects.new('Light', light_light)
ob_camera = bpy.data.objects.new('Camera', cam_camera)
ob_empty = bpy.data.objects.new('Empty', None)
ob_empty_001 = bpy.data.objects.new('Empty.001', None)
ob_cube_001 = bpy.data.objects.new('Cube.001', me_cube_001)

# ---- transforms, parenting, visibility, modifiers, constraints
ob_cube.location = (0.0, 0.0, 0.0)
ob_cube.lock_rotations_4d = False
ob_cube.empty_display_type = 'ARROWS'
ob_cube.lineart.crease_threshold = 0.0
ob_light.location = (4.076, 1.005, 5.904)
ob_light.rotation_euler = (0.6503, 0.05522, 1.866)
ob_light.lock_rotations_4d = False
ob_light.empty_display_type = 'ARROWS'
ob_light.color = (0.0, 0.0, 0.0, 0.0)
ob_light.lineart.crease_threshold = 0.0
ob_camera.location = (7.359, -6.926, 4.958)
ob_camera.rotation_euler = (1.109, 0.0, 0.8149)
ob_camera.lock_rotations_4d = False
ob_camera.empty_display_type = 'ARROWS'
ob_camera.color = (0.0, 0.0, 0.0, 0.0)
ob_camera.display_type = 'WIRE'
ob_camera.lineart.crease_threshold = 0.0
ob_empty.location = (2.07e-08, 4.328, 2.58)
ob_empty.rotation_euler = (1.571, -0.0, 1.571)
ob_empty.scale = (4.938, 4.938, 4.938)
ob_empty.empty_display_type = 'IMAGE'
ob_empty.empty_display_size = 5.0
ob_empty.empty_image_depth = 'FRONT'
ob_empty.use_empty_image_alpha = True
ob_empty.color = (1.0, 1.0, 1.0, 0.3369)
ob_empty.lineart.crease_threshold = 0.0
ob_empty_001.location = (6.942, 4.328, 2.58)
ob_empty_001.rotation_euler = (1.571, -0.0, 3.142)
ob_empty_001.scale = (4.938, 4.938, 4.938)
ob_empty_001.empty_display_type = 'IMAGE'
ob_empty_001.empty_display_size = 5.0
ob_empty_001.empty_image_depth = 'FRONT'
ob_empty_001.use_empty_image_alpha = True
ob_empty_001.color = (1.0, 1.0, 1.0, 0.2624)
ob_empty_001.lineart.crease_threshold = 0.0
ob_cube_001.location = (0.0, 0.0, 0.0)
ob_cube_001.lineart.crease_threshold = 0.0
_m = ob_cube_001.modifiers.new('Mirror', 'MIRROR')
_m.use_clip = True

# ---- collection membership
col_collection.objects.link(ob_cube)
col_collection.objects.link(ob_light)
col_collection.objects.link(ob_camera)
col_collection.objects.link(ob_empty)
col_collection.objects.link(ob_empty_001)
col_collection.objects.link(ob_cube_001)

# ---- scene / render settings (as saved in the file)
scene.camera = ob_camera
scene.frame_start = 1; scene.frame_end = 250; scene.frame_set(0)
scene.render.engine = 'BLENDER_EEVEE_NEXT'
scene.cycles.use_denoising = False
scene.cycles.samples = 128
scene.cycles.sampling_pattern = 'TABULATED_SOBOL'
scene.cycles.use_adaptive_sampling = False
scene.cycles.use_light_tree = False
scene.view_settings.view_transform = 'Filmic'
bpy.context.view_layer.update()
